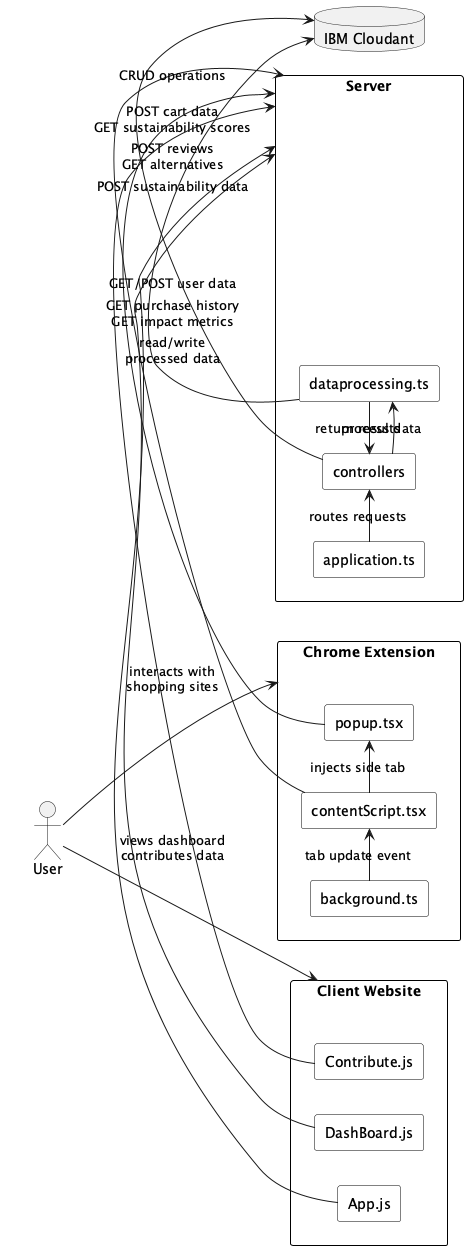

The diagram above was rendered by PlantUML. Its source (embedded in the PNG):
@startuml JessNah_BeeGreen
skinparam rectangle {
  BackgroundColor #ffffff
  BorderColor black
  Style roundrect
}
left to right direction

actor User

rectangle "Chrome Extension" as Extension {
  rectangle "background.ts" as Background
  rectangle "contentScript.tsx" as ContentScript
  rectangle "popup.tsx" as Popup
}

rectangle "Client Website" as Client {
  rectangle "App.js" as App
  rectangle "DashBoard.js" as Dashboard
  rectangle "Contribute.js" as Contribute
}

rectangle "Server" as Server {
  rectangle "application.ts" as Application
  rectangle "controllers" as Controllers
  rectangle "dataprocessing.ts" as DataProcessing
}

database "IBM Cloudant" as Cloudant

' ========== Connections ==========
User --> Extension : interacts with\nshopping sites
User --> Client : views dashboard\ncontributes data

' Extension internal flow
Background -> ContentScript : tab update event
ContentScript -> Popup : injects side tab
Popup -> ContentScript : gets cart data

' Extension to Server
ContentScript -> Server : POST cart data\nGET sustainability scores
Popup -> Server : POST reviews\nGET alternatives

' Client to Server
App -> Server : GET/POST user data
Dashboard -> Server : GET purchase history\nGET impact metrics
Contribute -> Server : POST sustainability data

' Server to Database
Controllers -> Cloudant : CRUD operations
DataProcessing -> Cloudant : read/write\nprocessed data

' Server internal flow
Application -> Controllers : routes requests
Controllers -> DataProcessing : process data
DataProcessing -> Controllers : return results
@enduml